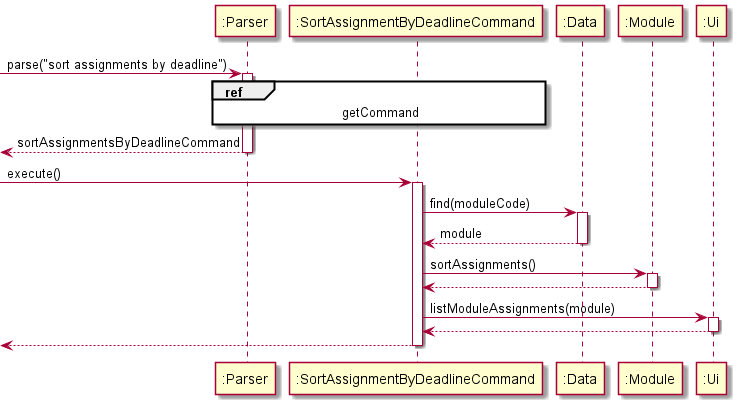

The diagram above was rendered by PlantUML. Its source (embedded in the PNG):
@startuml

participant ":Parser" as Parser
participant ":SortAssignmentByDeadlineCommand" as Command
participant ":Data" as Data
participant ":Module" as Module
participant ":Ui" as Ui


[-> Parser : parse("sort assignments by deadline")
activate Parser

ref over Parser, Command : getCommand

[<-- Parser : sortAssignmentsByDeadlineCommand
deactivate Parser

[->Command : execute()
activate Command

Command -> Data : find(moduleCode)
activate Data

Data --> Command : module
deactivate Data

Command -> Module : sortAssignments()
activate Module

Module --> Command
deactivate Module

Command -> Ui : listModuleAssignments(module)
activate Ui

Ui --> Command
deactivate Ui

[<-- Command
deactivate Command

@enduml